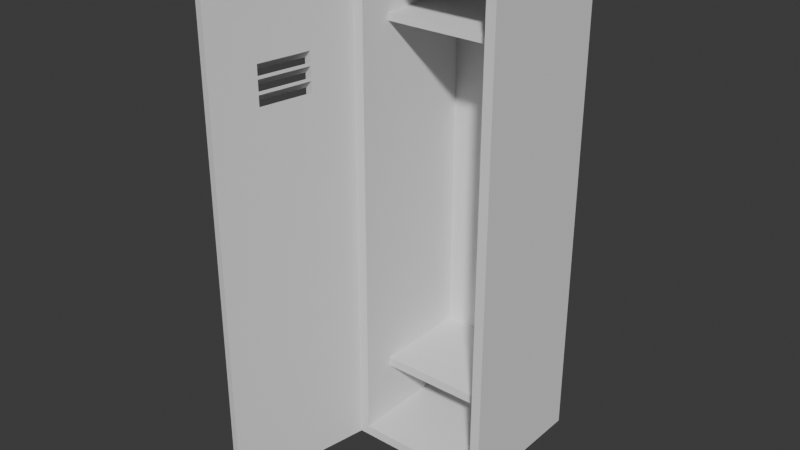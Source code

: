 # Source: Locker_Open.blend  (saved by Blender 4.3.34; exported with 4.5.12 LTS)
import bpy
from mathutils import Matrix  # noqa: F401  (used for matrix-valued properties, if any)

bpy.ops.wm.read_factory_settings(use_empty=True)
scene = bpy.context.scene
scene.name = 'Scene'

# ---- collections
col_collection = bpy.data.collections.new('Collection'); scene.collection.children.link(col_collection)

# ---- world
world_world = bpy.data.worlds.new('World'); scene.world = world_world
world_world.use_nodes = True; world_world.node_tree.nodes.clear()
_N = world_world.node_tree.nodes; _L = world_world.node_tree.links
n0 = _N.new('ShaderNodeOutputWorld'); n0.name = 'World Output'; n0.location = (300, 300)
n1 = _N.new('ShaderNodeBackground'); n1.name = 'Background'; n1.location = (10, 300)
n1.inputs[0].default_value = (0.05088, 0.05088, 0.05088, 1.0)
_L.new(n1.outputs[0], n0.inputs[0])
n0.is_active_output = True
world_world.color = (0.05088, 0.05088, 0.05088)
world_world.sun_shadow_jitter_overblur = 0.0

# ---- meshes
me_cube_001 = bpy.data.meshes.new('Cube.001')
me_cube_001.from_pydata([(-0.8656, -1.0, -0.9618), (-0.8656, -1.0, 0.9618), (-1.0, 1.0, -1.0), (-1.0, 1.0, 1.0), (0.8656, -1.0, -0.9618), (0.8656, -1.0, 0.9618), (1.0, 1.0, -1.0), (1.0, 1.0, 1.0), (-1.0, -1.0, -1.0), (-1.0, -1.0, 1.0), (1.0, -1.0, 1.0), (1.0, -1.0, -1.0), (-0.8656, 0.8573, -0.9618), (-0.8656, 0.8573, 0.9618), (0.8656, 0.8573, 0.9618), (0.8656, 0.8573, -0.9618), (-1.0, -1.0, -0.7178), (-1.0, -1.0, 0.6801), (-1.0, -1.0, 0.7097), (-1.0, 1.0, 0.7097), (-1.0, 1.0, 0.6801), (-1.0, 1.0, -0.7178), (1.0, 1.0, 0.7097), (1.0, 1.0, 0.6801), (1.0, 1.0, -0.7178), (1.0, -1.0, 0.7097), (1.0, -1.0, 0.6801), (1.0, -1.0, -0.7178), (-0.8656, -1.0, -0.6987), (-0.8656, -1.0, 0.6801), (-0.8656, -1.0, 0.7085), (0.8656, -1.0, 0.7085), (0.8656, -1.0, 0.6801), (0.8656, -1.0, -0.6987), (-0.8656, 0.8573, -0.6987), (-0.8656, 0.8573, 0.6801), (-0.8656, 0.8573, 0.7085), (0.8656, 0.8573, 0.7085), (0.8656, 0.8573, 0.6801), (0.8656, 0.8573, -0.6987), (-0.8656, -0.5336, 0.6801), (-0.8656, -0.5336, 0.7085), (0.8656, -0.5336, 0.7085), (0.8656, -0.5336, 0.6801), (-1.0, 1.0, -0.7561), (1.0, 1.0, -0.7561), (1.0, -1.0, -0.7561), (0.8656, -1.0, -0.7356), (0.8656, 0.8573, -0.7356), (-1.0, -1.0, -0.7561), (-0.8656, -1.0, -0.7356), (-0.8656, 0.8573, -0.7356), (0.8656, -0.5336, -0.9618), (-0.8656, -0.5336, -0.9618), (0.8656, -0.5336, -0.6987), (0.8656, -0.5336, 0.6801), (-0.8656, -0.5336, 0.6801), (-0.8656, -0.5336, -0.6987), (0.8656, -0.5336, -0.7356), (-0.8656, -0.5336, -0.7356), (0.0, 0.4759, 0.5978), (0.0, 0.4759, 0.6857), (0.03466, 0.4664, 0.5978), (0.03466, 0.4664, 0.6857), (0.06003, 0.4405, 0.5978), (0.06003, 0.4405, 0.6857), (0.06932, 0.4051, 0.5978), (0.06932, 0.4051, 0.6857), (0.06003, 0.3698, 0.5978), (0.06003, 0.3698, 0.6857), (0.03466, 0.3439, 0.5978), (0.03466, 0.3439, 0.6857), (0.0, 0.3344, 0.5978), (0.0, 0.3344, 0.6857), (-0.03466, 0.3439, 0.5978), (-0.03466, 0.3439, 0.6857), (-0.06003, 0.3698, 0.5978), (-0.06003, 0.3698, 0.6857), (-0.06932, 0.4051, 0.5978), (-0.06932, 0.4051, 0.6857), (-0.06003, 0.4405, 0.5978), (-0.06003, 0.4405, 0.6857), (-0.03466, 0.4664, 0.5978), (-0.03466, 0.4664, 0.6857)], [], [(18, 9, 3, 19), (19, 3, 7, 22), (22, 7, 10, 25), (53, 52, 15, 12), (2, 6, 11, 8), (7, 3, 9, 10), (30, 1, 9, 18), (47, 4, 11, 46), (4, 0, 8, 11), (1, 5, 10, 9), (37, 14, 13, 36), (59, 53, 12, 51), (5, 1, 13, 14), (31, 5, 14, 37), (59, 58, 54, 57), (54, 55, 38, 39), (1, 30, 36, 13), (56, 57, 34, 35), (59, 51, 48, 58), (39, 38, 35, 34), (5, 31, 25, 10), (31, 32, 26, 25), (32, 33, 27, 26), (50, 28, 16, 49), (28, 29, 17, 16), (29, 30, 18, 17), (45, 24, 27, 46), (24, 23, 26, 27), (23, 22, 25, 26), (44, 21, 24, 45), (21, 20, 23, 24), (20, 19, 22, 23), (49, 16, 21, 44), (16, 17, 20, 21), (17, 18, 19, 20), (40, 43, 42, 41), (32, 31, 42, 43), (30, 29, 40, 41), (36, 41, 42, 37), (35, 38, 43, 40), (8, 49, 44, 2), (2, 44, 45, 6), (6, 45, 46, 11), (0, 50, 49, 8), (15, 48, 51, 12), (52, 58, 48, 15), (39, 34, 57, 54), (33, 47, 46, 27), (28, 50, 59, 57), (4, 47, 58, 52), (29, 28, 57, 56), (33, 32, 55, 54), (47, 33, 54, 58), (50, 0, 53, 59), (0, 4, 52, 53), (60, 61, 63, 62), (62, 63, 65, 64), (64, 65, 67, 66), (66, 67, 69, 68), (68, 69, 71, 70), (70, 71, 73, 72), (72, 73, 75, 74), (74, 75, 77, 76), (76, 77, 79, 78), (78, 79, 81, 80), (63, 61, 83, 81, 79, 77, 75, 73, 71, 69, 67, 65), (80, 81, 83, 82), (82, 83, 61, 60), (60, 62, 64, 66, 68, 70, 72, 74, 76, 78, 80, 82)])
_uv = me_cube_001.uv_layers.new(name='UVMap')
_uv.uv.foreach_set('vector', [0.5625, 0.0, 0.625, 0.0, 0.625, 0.25, 0.5625, 0.25, 0.5625, 0.25, 0.625, 0.25, 0.625, 0.5, 0.5625, 0.5, 0.5625, 0.5, 0.625, 0.5, 0.625, 0.75, 0.5625, 0.75, 0.4056, 0.9694, 0.4056, 0.7806, 0.4056, 0.7806, 0.4056, 0.9694, 0.125, 0.5, 0.375, 0.5, 0.375, 0.75, 0.125, 0.75, 0.625, 0.5, 0.875, 0.5, 0.875, 0.75, 0.625, 0.75, 0.5472, 0.9694, 0.5944, 0.9694, 0.625, 1.0, 0.5625, 1.0, 0.4492, 0.7806, 0.4056, 0.7806, 0.375, 0.75, 0.4327, 0.75, 0.4056, 0.7806, 0.4056, 0.9694, 0.375, 1.0, 0.375, 0.75, 0.5944, 0.9694, 0.5944, 0.7806, 0.625, 0.75, 0.625, 1.0, 0.5472, 0.7806, 0.5944, 0.7806, 0.5944, 0.9694, 0.5472, 0.9694, 0.4492, 0.9694, 0.4056, 0.9694, 0.4056, 0.9694, 0.4492, 0.9694, 0.5944, 0.7806, 0.5944, 0.9694, 0.5944, 0.9694, 0.5944, 0.7806, 0.5472, 0.7806, 0.5944, 0.7806, 0.5944, 0.7806, 0.5472, 0.7806, 0.4492, 0.9694, 0.4492, 0.7806, 0.4528, 0.7806, 0.4528, 0.9694, 0.4528, 0.7806, 0.5, 0.7806, 0.5, 0.7806, 0.4528, 0.7806, 0.5944, 0.9694, 0.5472, 0.9694, 0.5472, 0.9694, 0.5944, 0.9694, 0.5, 0.9694, 0.4528, 0.9694, 0.4528, 0.9694, 0.5, 0.9694, 0.4492, 0.9694, 0.4492, 0.9694, 0.4492, 0.7806, 0.4492, 0.7806, 0.4528, 0.7806, 0.5, 0.7806, 0.5, 0.9694, 0.4528, 0.9694, 0.5944, 0.7806, 0.5472, 0.7806, 0.5625, 0.75, 0.625, 0.75, 0.5472, 0.7806, 0.5, 0.7806, 0.5, 0.75, 0.5625, 0.75, 0.5, 0.7806, 0.4528, 0.7806, 0.4375, 0.75, 0.5, 0.75, 0.4492, 0.9694, 0.4528, 0.9694, 0.4375, 1.0, 0.4327, 1.0, 0.4528, 0.9694, 0.5, 0.9694, 0.5, 1.0, 0.4375, 1.0, 0.5, 0.9694, 0.5472, 0.9694, 0.5625, 1.0, 0.5, 1.0, 0.4327, 0.5, 0.4375, 0.5, 0.4375, 0.75, 0.4327, 0.75, 0.4375, 0.5, 0.5, 0.5, 0.5, 0.75, 0.4375, 0.75, 0.5, 0.5, 0.5625, 0.5, 0.5625, 0.75, 0.5, 0.75, 0.4327, 0.25, 0.4375, 0.25, 0.4375, 0.5, 0.4327, 0.5, 0.4375, 0.25, 0.5, 0.25, 0.5, 0.5, 0.4375, 0.5, 0.5, 0.25, 0.5625, 0.25, 0.5625, 0.5, 0.5, 0.5, 0.4327, 0.0, 0.4375, 0.0, 0.4375, 0.25, 0.4327, 0.25, 0.4375, 0.0, 0.5, 0.0, 0.5, 0.25, 0.4375, 0.25, 0.5, 0.0, 0.5625, 0.0, 0.5625, 0.25, 0.5, 0.25, 0.5, 0.9694, 0.5, 0.7806, 0.5472, 0.7806, 0.5472, 0.9694, 0.5, 0.7806, 0.5472, 0.7806, 0.5472, 0.7806, 0.5, 0.7806, 0.5472, 0.9694, 0.5, 0.9694, 0.5, 0.9694, 0.5472, 0.9694, 0.5472, 0.9694, 0.5472, 0.9694, 0.5472, 0.7806, 0.5472, 0.7806, 0.5, 0.9694, 0.5, 0.7806, 0.5, 0.7806, 0.5, 0.9694, 0.375, 0.0, 0.4327, 0.0, 0.4327, 0.25, 0.375, 0.25, 0.375, 0.25, 0.4327, 0.25, 0.4327, 0.5, 0.375, 0.5, 0.375, 0.5, 0.4327, 0.5, 0.4327, 0.75, 0.375, 0.75, 0.4056, 0.9694, 0.4492, 0.9694, 0.4327, 1.0, 0.375, 1.0, 0.4056, 0.7806, 0.4492, 0.7806, 0.4492, 0.9694, 0.4056, 0.9694, 0.4056, 0.7806, 0.4492, 0.7806, 0.4492, 0.7806, 0.4056, 0.7806, 0.4528, 0.7806, 0.4528, 0.9694, 0.4528, 0.9694, 0.4528, 0.7806, 0.4528, 0.7806, 0.4492, 0.7806, 0.4327, 0.75, 0.4375, 0.75, 0.4528, 0.9694, 0.4492, 0.9694, 0.4492, 0.9694, 0.4528, 0.9694, 0.4056, 0.7806, 0.4492, 0.7806, 0.4492, 0.7806, 0.4056, 0.7806, 0.5, 0.9694, 0.4528, 0.9694, 0.4528, 0.9694, 0.5, 0.9694, 0.4528, 0.7806, 0.5, 0.7806, 0.5, 0.7806, 0.4528, 0.7806, 0.4492, 0.7806, 0.4528, 0.7806, 0.4528, 0.7806, 0.4492, 0.7806, 0.4492, 0.9694, 0.4056, 0.9694, 0.4056, 0.9694, 0.4492, 0.9694, 0.4056, 0.9694, 0.4056, 0.7806, 0.4056, 0.7806, 0.4056, 0.9694, 1.0, 0.5, 1.0, 1.0, 0.9167, 1.0, 0.9167, 0.5, 0.9167, 0.5, 0.9167, 1.0, 0.8333, 1.0, 0.8333, 0.5, 0.8333, 0.5, 0.8333, 1.0, 0.75, 1.0, 0.75, 0.5, 0.75, 0.5, 0.75, 1.0, 0.6667, 1.0, 0.6667, 0.5, 0.6667, 0.5, 0.6667, 1.0, 0.5833, 1.0, 0.5833, 0.5, 0.5833, 0.5, 0.5833, 1.0, 0.5, 1.0, 0.5, 0.5, 0.5, 0.5, 0.5, 1.0, 0.4167, 1.0, 0.4167, 0.5, 0.4167, 0.5, 0.4167, 1.0, 0.3333, 1.0, 0.3333, 0.5, 0.3333, 0.5, 0.3333, 1.0, 0.25, 1.0, 0.25, 0.5, 0.25, 0.5, 0.25, 1.0, 0.1667, 1.0, 0.1667, 0.5, 0.37, 0.4578, 0.25, 0.49, 0.13, 0.4578, 0.04215, 0.37, 0.01, 0.25, 0.04215, 0.13, 0.13, 0.04215, 0.25, 0.01, 0.37, 0.04215, 0.4578, 0.13, 0.49, 0.25, 0.4578, 0.37, 0.1667, 0.5, 0.1667, 1.0, 0.08333, 1.0, 0.08333, 0.5, 0.08333, 0.5, 0.08333, 1.0, 7.451e-08, 1.0, 7.451e-08, 0.5, 0.75, 0.49, 0.87, 0.4578, 0.9578, 0.37, 0.99, 0.25, 0.9578, 0.13, 0.87, 0.04215, 0.75, 0.01, 0.63, 0.04215, 0.5422, 0.13, 0.51, 0.25, 0.5422, 0.37, 0.63, 0.4578])
_ca = me_cube_001.color_attributes.new('Attribute', 'BYTE_COLOR', 'CORNER')
_ca.data.foreach_set('color', [1.0, 1.0, 1.0, 1.0, 1.0, 1.0, 1.0, 1.0, 1.0, 1.0, 1.0, 1.0, 1.0, 1.0, 1.0, 1.0, 1.0, 1.0, 1.0, 1.0, 1.0, 1.0, 1.0, 1.0, 1.0, 1.0, 1.0, 1.0, 1.0, 1.0, 1.0, 1.0, 1.0, 1.0, 1.0, 1.0, 1.0, 1.0, 1.0, 1.0, 1.0, 1.0, 1.0, 1.0, 1.0, 1.0, 1.0, 1.0, 1.0, 1.0, 1.0, 1.0, 1.0, 1.0, 1.0, 1.0, 1.0, 1.0, 1.0, 1.0, 1.0, 1.0, 1.0, 1.0, 1.0, 1.0, 1.0, 1.0, 1.0, 1.0, 1.0, 1.0, 1.0, 1.0, 1.0, 1.0, 1.0, 1.0, 1.0, 1.0, 1.0, 1.0, 1.0, 1.0, 1.0, 1.0, 1.0, 1.0, 1.0, 1.0, 1.0, 1.0, 1.0, 1.0, 1.0, 1.0, 1.0, 1.0, 1.0, 1.0, 1.0, 1.0, 1.0, 1.0, 1.0, 1.0, 1.0, 1.0, 1.0, 1.0, 1.0, 1.0, 1.0, 1.0, 1.0, 1.0, 1.0, 1.0, 1.0, 1.0, 1.0, 1.0, 1.0, 1.0, 1.0, 1.0, 1.0, 1.0, 1.0, 1.0, 1.0, 1.0, 1.0, 1.0, 1.0, 1.0, 1.0, 1.0, 1.0, 1.0, 1.0, 1.0, 1.0, 1.0, 1.0, 1.0, 1.0, 1.0, 1.0, 1.0, 1.0, 1.0, 1.0, 1.0, 1.0, 1.0, 1.0, 1.0, 1.0, 1.0, 1.0, 1.0, 1.0, 1.0, 1.0, 1.0, 1.0, 1.0, 1.0, 1.0, 1.0, 1.0, 1.0, 1.0, 1.0, 1.0, 1.0, 1.0, 1.0, 1.0, 1.0, 1.0, 1.0, 1.0, 1.0, 1.0, 1.0, 1.0, 1.0, 1.0, 1.0, 1.0, 1.0, 1.0, 1.0, 1.0, 1.0, 1.0, 1.0, 1.0, 1.0, 1.0, 1.0, 1.0, 1.0, 1.0, 1.0, 1.0, 1.0, 1.0, 1.0, 1.0, 1.0, 1.0, 1.0, 1.0, 1.0, 1.0, 1.0, 1.0, 1.0, 1.0, 1.0, 1.0, 1.0, 1.0, 1.0, 1.0, 1.0, 1.0, 1.0, 1.0, 1.0, 1.0, 1.0, 1.0, 1.0, 1.0, 1.0, 1.0, 1.0, 1.0, 1.0, 1.0, 1.0, 1.0, 1.0, 1.0, 1.0, 1.0, 1.0, 1.0, 1.0, 1.0, 1.0, 1.0, 1.0, 1.0, 1.0, 1.0, 1.0, 1.0, 1.0, 1.0, 1.0, 1.0, 1.0, 1.0, 1.0, 1.0, 1.0, 1.0, 1.0, 1.0, 1.0, 1.0, 1.0, 1.0, 1.0, 1.0, 1.0, 1.0, 1.0, 1.0, 1.0, 1.0, 1.0, 1.0, 1.0, 1.0, 1.0, 1.0, 1.0, 1.0, 1.0, 1.0, 1.0, 1.0, 1.0, 1.0, 1.0, 1.0, 1.0, 1.0, 1.0, 1.0, 1.0, 1.0, 1.0, 1.0, 1.0, 1.0, 1.0, 1.0, 1.0, 1.0, 1.0, 1.0, 1.0, 1.0, 1.0, 1.0, 1.0, 1.0, 1.0, 1.0, 1.0, 1.0, 1.0, 1.0, 1.0, 1.0, 1.0, 1.0, 1.0, 1.0, 1.0, 1.0, 1.0, 1.0, 1.0, 1.0, 1.0, 1.0, 1.0, 1.0, 1.0, 1.0, 1.0, 1.0, 1.0, 1.0, 1.0, 1.0, 1.0, 1.0, 1.0, 1.0, 1.0, 1.0, 1.0, 1.0, 1.0, 1.0, 1.0, 1.0, 1.0, 1.0, 1.0, 1.0, 1.0, 1.0, 1.0, 1.0, 1.0, 1.0, 1.0, 1.0, 1.0, 1.0, 1.0, 1.0, 1.0, 1.0, 1.0, 1.0, 1.0, 1.0, 1.0, 1.0, 1.0, 1.0, 1.0, 1.0, 1.0, 1.0, 1.0, 1.0, 1.0, 1.0, 1.0, 1.0, 1.0, 1.0, 1.0, 1.0, 1.0, 1.0, 1.0, 1.0, 1.0, 1.0, 1.0, 1.0, 1.0, 1.0, 1.0, 1.0, 1.0, 1.0, 1.0, 1.0, 1.0, 1.0, 1.0, 1.0, 1.0, 1.0, 1.0, 1.0, 1.0, 1.0, 1.0, 1.0, 1.0, 1.0, 1.0, 1.0, 1.0, 1.0, 1.0, 1.0, 1.0, 1.0, 1.0, 1.0, 1.0, 1.0, 1.0, 1.0, 1.0, 1.0, 1.0, 1.0, 1.0, 1.0, 1.0, 1.0, 1.0, 1.0, 1.0, 1.0, 1.0, 1.0, 1.0, 1.0, 1.0, 1.0, 1.0, 1.0, 1.0, 1.0, 1.0, 1.0, 1.0, 1.0, 1.0, 1.0, 1.0, 1.0, 1.0, 1.0, 1.0, 1.0, 1.0, 1.0, 1.0, 1.0, 1.0, 1.0, 1.0, 1.0, 1.0, 1.0, 1.0, 1.0, 1.0, 1.0, 1.0, 1.0, 1.0, 1.0, 1.0, 1.0, 1.0, 1.0, 1.0, 1.0, 1.0, 1.0, 1.0, 1.0, 1.0, 1.0, 1.0, 1.0, 1.0, 1.0, 1.0, 1.0, 1.0, 1.0, 1.0, 1.0, 1.0, 1.0, 1.0, 1.0, 1.0, 1.0, 1.0, 1.0, 1.0, 1.0, 1.0, 1.0, 1.0, 1.0, 1.0, 1.0, 1.0, 1.0, 1.0, 1.0, 1.0, 1.0, 1.0, 1.0, 1.0, 1.0, 1.0, 1.0, 1.0, 1.0, 1.0, 1.0, 1.0, 1.0, 1.0, 1.0, 1.0, 1.0, 1.0, 1.0, 1.0, 1.0, 1.0, 1.0, 1.0, 1.0, 1.0, 1.0, 1.0, 1.0, 1.0, 1.0, 1.0, 1.0, 1.0, 1.0, 1.0, 1.0, 1.0, 1.0, 1.0, 1.0, 1.0, 1.0, 1.0, 1.0, 1.0, 1.0, 1.0, 1.0, 1.0, 1.0, 1.0, 1.0, 1.0, 1.0, 1.0, 1.0, 1.0, 1.0, 1.0, 1.0, 1.0, 1.0, 1.0, 1.0, 1.0, 1.0, 1.0, 1.0, 1.0, 1.0, 1.0, 1.0, 1.0, 1.0, 1.0, 1.0, 1.0, 1.0, 1.0, 1.0, 1.0, 1.0, 1.0, 1.0, 1.0, 1.0, 1.0, 1.0, 1.0, 1.0, 1.0, 1.0, 1.0, 1.0, 1.0, 1.0, 1.0, 1.0, 1.0, 1.0, 1.0, 1.0, 1.0, 1.0, 1.0, 1.0, 1.0, 1.0, 1.0, 1.0, 1.0, 1.0, 1.0, 1.0, 1.0, 1.0, 1.0, 1.0, 1.0, 1.0, 1.0, 1.0, 1.0, 1.0, 1.0, 1.0, 1.0, 1.0, 1.0, 1.0, 1.0, 1.0, 1.0, 1.0, 1.0, 1.0, 1.0, 1.0, 1.0, 1.0, 1.0, 1.0, 1.0, 1.0, 1.0, 1.0, 1.0, 1.0, 1.0, 1.0, 1.0, 1.0, 1.0, 1.0, 1.0, 1.0, 1.0, 1.0, 1.0, 1.0, 1.0, 1.0, 1.0, 1.0, 1.0, 1.0, 1.0, 1.0, 1.0, 1.0, 1.0, 1.0, 1.0, 1.0, 1.0, 1.0, 1.0, 1.0, 1.0, 1.0, 1.0, 1.0, 1.0, 1.0, 1.0, 1.0, 1.0, 1.0, 1.0, 1.0, 1.0, 1.0, 1.0, 1.0, 1.0, 1.0, 1.0, 1.0, 1.0, 1.0, 1.0, 1.0, 1.0, 1.0, 1.0, 1.0, 1.0, 1.0, 1.0, 1.0, 1.0, 1.0, 1.0, 1.0, 1.0, 1.0, 1.0, 1.0, 1.0, 1.0, 1.0, 1.0, 1.0, 1.0, 1.0, 1.0, 1.0, 1.0, 1.0, 1.0, 1.0, 1.0, 1.0, 1.0, 1.0, 1.0, 1.0, 1.0, 1.0, 1.0, 1.0, 1.0, 1.0, 1.0, 1.0, 1.0, 1.0, 1.0, 1.0, 1.0, 1.0, 1.0, 1.0, 1.0, 1.0, 1.0, 1.0, 1.0, 1.0, 1.0, 1.0, 1.0, 1.0, 1.0, 1.0, 1.0, 1.0, 1.0, 1.0, 1.0, 1.0, 1.0, 1.0, 1.0, 1.0, 1.0, 1.0, 1.0, 1.0, 1.0, 1.0, 1.0, 1.0, 1.0, 1.0, 1.0, 1.0, 1.0, 1.0, 1.0, 1.0, 1.0, 1.0, 1.0, 1.0, 1.0, 1.0, 1.0, 1.0, 1.0, 1.0, 1.0, 1.0, 1.0, 1.0, 1.0, 1.0, 1.0, 1.0, 1.0, 1.0, 1.0, 1.0, 1.0, 1.0, 1.0, 1.0, 1.0, 1.0, 1.0, 1.0, 1.0, 1.0, 1.0, 1.0, 1.0, 1.0, 1.0, 1.0, 1.0, 1.0, 1.0, 1.0, 1.0, 1.0, 1.0, 1.0, 1.0, 1.0, 1.0, 1.0, 1.0, 1.0, 1.0, 1.0, 1.0, 1.0, 1.0, 1.0, 1.0, 1.0, 1.0, 1.0, 1.0, 1.0, 1.0, 1.0, 1.0, 1.0, 1.0, 1.0, 1.0, 1.0, 1.0, 1.0, 1.0, 1.0, 1.0, 1.0, 1.0, 1.0, 1.0, 1.0, 1.0, 1.0, 1.0, 1.0, 1.0, 1.0, 1.0, 1.0, 1.0, 1.0, 1.0, 1.0, 1.0, 1.0, 1.0, 1.0, 1.0, 1.0, 1.0, 1.0, 1.0, 1.0, 1.0, 1.0, 1.0, 1.0, 1.0, 1.0, 1.0, 1.0, 1.0, 1.0, 1.0, 1.0, 1.0, 1.0, 1.0, 1.0, 1.0, 1.0, 1.0, 1.0, 1.0, 1.0, 1.0, 1.0, 1.0, 1.0, 1.0, 1.0, 1.0, 1.0, 1.0, 1.0, 1.0, 1.0, 1.0, 1.0, 1.0, 1.0, 1.0, 1.0, 1.0, 1.0, 1.0, 1.0, 1.0, 1.0, 1.0, 1.0, 1.0, 1.0, 1.0, 1.0, 1.0, 1.0, 1.0, 1.0, 1.0, 1.0, 1.0, 1.0, 1.0, 1.0, 1.0, 1.0, 1.0, 1.0, 1.0, 1.0, 1.0, 1.0, 1.0, 1.0, 1.0, 1.0, 1.0, 1.0, 1.0, 1.0, 1.0, 1.0, 1.0, 1.0, 1.0, 1.0, 1.0, 1.0, 1.0, 1.0, 1.0, 1.0, 1.0, 1.0, 1.0, 1.0, 1.0, 1.0, 1.0, 1.0, 1.0, 1.0, 1.0, 1.0, 1.0, 1.0, 1.0, 1.0, 1.0, 1.0, 1.0, 1.0, 1.0, 1.0, 1.0, 1.0, 1.0, 1.0, 1.0, 1.0, 1.0, 1.0, 1.0, 1.0, 1.0, 1.0, 1.0, 1.0, 1.0, 1.0, 1.0, 1.0, 1.0, 1.0, 1.0, 1.0, 1.0, 1.0, 1.0, 1.0, 1.0, 1.0, 1.0, 1.0, 1.0, 1.0, 1.0, 1.0, 1.0, 1.0, 1.0, 1.0, 1.0, 1.0, 1.0, 1.0, 1.0, 1.0, 1.0, 1.0, 1.0, 1.0, 1.0, 1.0, 1.0, 1.0, 1.0, 1.0, 1.0, 1.0, 1.0, 1.0, 1.0, 1.0, 1.0, 1.0, 1.0, 1.0, 1.0, 1.0, 1.0, 1.0, 1.0, 1.0, 1.0, 1.0, 1.0, 1.0, 1.0, 1.0, 1.0, 1.0, 1.0, 1.0, 1.0, 1.0, 1.0, 1.0, 1.0, 1.0, 1.0, 1.0, 1.0, 1.0, 1.0, 1.0, 1.0, 1.0, 1.0, 1.0, 1.0, 1.0, 1.0, 1.0, 1.0, 1.0, 1.0, 1.0, 1.0, 1.0, 1.0, 1.0, 1.0, 1.0, 1.0, 1.0, 1.0, 1.0, 1.0])
me_cube_001.update()
me_cube_002 = bpy.data.meshes.new('Cube.002')
me_cube_002.from_pydata([(2.0, 0.0, 1.0), (2.0, 0.0, -1.0), (0.0, 0.0, 1.0), (0.0, 0.0, -1.0), (2.0, -0.1062, 1.0), (2.0, -0.1062, -1.0), (0.0, -0.1062, 1.0), (0.0, -0.1062, -1.0), (1.757, -0.2573, -0.117), (1.757, -0.2573, 0.117), (1.85, -0.1959, -0.0781), (1.85, -0.1959, 0.0781), (1.85, -0.2573, -0.117), (1.85, -0.2573, 0.117), (1.757, -0.1959, 0.0781), (1.757, -0.1959, -0.0781), (1.85, -0.1062, -0.0781), (1.757, -0.1062, -0.0781), (1.85, -0.1062, -0.117), (1.757, -0.1062, -0.117), (1.757, -0.1062, 0.117), (1.85, -0.1062, 0.117), (1.85, -0.1062, 0.0781), (1.757, -0.1062, 0.0781), (0.6391, 0.0, 0.4905), (0.6391, 0.0, 0.5312), (0.6391, 0.0, 0.5434), (0.6391, 0.0, 0.637), (0.6391, 0.0, 0.5963), (0.6391, 0.0, 0.5841), (1.361, 0.0, 0.4905), (1.361, 0.0, 0.5312), (1.361, 0.0, 0.5963), (1.361, 0.0, 0.637), (1.361, 0.0, 0.5434), (1.361, 0.0, 0.5841), (0.6391, -0.1062, 0.4605), (0.6391, -0.1062, 0.5012), (0.6391, -0.1062, 0.5134), (0.6391, -0.1062, 0.607), (0.6391, -0.1062, 0.5663), (0.6391, -0.1062, 0.5541), (1.361, -0.1062, 0.4605), (1.361, -0.1062, 0.5663), (1.361, -0.1062, 0.607), (1.361, -0.1062, 0.5134), (1.361, -0.1062, 0.5541), (1.361, -0.1062, 0.5012), (0.0, 0.0, 0.0)], [], [(28, 32, 35, 29), (0, 1, 3, 48, 2, 27, 28, 29, 26, 25, 24, 30, 31, 34, 35, 32, 33), (2, 0, 33, 27), (34, 31, 25, 26), (38, 37, 47, 45), (39, 6, 7, 5, 4, 44, 43, 46, 45, 47, 42, 36, 37, 38, 41, 40), (44, 4, 6, 39), (46, 43, 40, 41), (1, 5, 7, 3), (0, 4, 5, 1), (3, 7, 6, 2, 48), (2, 6, 4, 0), (17, 15, 10, 16), (12, 13, 9, 8), (12, 8, 19, 18), (20, 9, 13, 21), (10, 12, 18, 16), (13, 11, 22, 21), (10, 11, 13, 12), (14, 9, 20, 23), (11, 10, 15, 14), (11, 14, 23, 22), (15, 8, 9, 14), (8, 15, 17, 19), (23, 20, 21, 22), (17, 16, 18, 19), (24, 25, 37, 36), (42, 30, 24, 36), (47, 31, 30, 42), (25, 31, 47, 37), (26, 29, 41, 38), (45, 34, 26, 38), (46, 35, 34, 45), (29, 35, 46, 41), (28, 27, 39, 40), (43, 32, 28, 40), (44, 33, 32, 43), (27, 33, 44, 39)])
_uv = me_cube_002.uv_layers.new(name='UVMap')
_uv.uv.foreach_set('vector', [0.5745, 0.3299, 0.5745, 0.4201, 0.573, 0.4201, 0.573, 0.3299, 0.625, 0.5, 0.375, 0.5, 0.375, 0.25, 0.5, 0.25, 0.625, 0.25, 0.5796, 0.3299, 0.5745, 0.3299, 0.573, 0.3299, 0.5679, 0.3299, 0.5664, 0.3299, 0.5613, 0.3299, 0.5613, 0.4201, 0.5664, 0.4201, 0.5679, 0.4201, 0.573, 0.4201, 0.5745, 0.4201, 0.5796, 0.4201, 0.625, 0.25, 0.625, 0.5, 0.5796, 0.4201, 0.5796, 0.3299, 0.5679, 0.4201, 0.5664, 0.4201, 0.5664, 0.3299, 0.5679, 0.3299, 0.5642, 0.3299, 0.5626, 0.3299, 0.5626, 0.4201, 0.5642, 0.4201, 0.5759, 0.3299, 0.625, 0.25, 0.375, 0.25, 0.375, 0.5, 0.625, 0.5, 0.5759, 0.4201, 0.5708, 0.4201, 0.5693, 0.4201, 0.5642, 0.4201, 0.5626, 0.4201, 0.5576, 0.4201, 0.5576, 0.3299, 0.5626, 0.3299, 0.5642, 0.3299, 0.5693, 0.3299, 0.5708, 0.3299, 0.5759, 0.4201, 0.625, 0.5, 0.625, 0.25, 0.5759, 0.3299, 0.5693, 0.4201, 0.5708, 0.4201, 0.5708, 0.3299, 0.5693, 0.3299, 0.375, 0.5, 0.375, 0.5, 0.375, 0.25, 0.375, 0.25, 0.625, 0.5, 0.625, 0.5, 0.375, 0.5, 0.375, 0.5, 0.375, 0.25, 0.375, 0.25, 0.625, 0.25, 0.625, 0.25, 0.5, 0.25, 0.625, 0.25, 0.625, 0.25, 0.625, 0.5, 0.625, 0.5, 0.4166, 0.6476, 0.4166, 0.7084, 0.4166, 0.7084, 0.4166, 0.6476, 0.375, 0.75, 0.625, 0.75, 0.625, 1.0, 0.375, 1.0, 0.375, 0.75, 0.125, 0.75, 0.125, 0.6476, 0.375, 0.6476, 0.875, 0.6476, 0.875, 0.75, 0.625, 0.75, 0.625, 0.6476, 0.4166, 0.7084, 0.375, 0.75, 0.375, 0.6476, 0.4166, 0.6476, 0.625, 0.75, 0.5834, 0.7084, 0.5834, 0.6476, 0.625, 0.6476, 0.4166, 0.7084, 0.5834, 0.7084, 0.625, 0.75, 0.375, 0.75, 0.5834, 0.7084, 0.625, 0.0, 0.625, 0.1024, 0.5834, 0.6476, 0.5834, 0.7084, 0.4166, 0.7084, 0.4166, 0.7084, 0.5834, 0.7084, 0.5834, 0.7084, 0.5834, 0.7084, 0.5834, 0.6476, 0.5834, 0.6476, 0.0, 0.0, 0.0, 0.0, 0.0, 0.0, 0.0, 0.0, 0.0, 0.0, 0.0, 0.0, 0.0, 0.0, 0.0, 0.0, 0.5098, 0.4696, 0.5146, 0.4696, 0.5146, 0.4812, 0.5098, 0.4812, 0.4902, 0.4696, 0.4902, 0.4812, 0.4854, 0.4812, 0.4854, 0.4696, 0.5036, 0.25, 0.542, 0.0, 0.4854, 0.0, 0.447, 0.25, 0.447, 0.5, 0.5036, 0.5, 0.5036, 0.25, 0.447, 0.25, 0.4854, 0.75, 0.542, 0.75, 0.5036, 0.5, 0.447, 0.5, 0.542, 1.0, 0.542, 0.75, 0.4854, 0.75, 0.4854, 1.0, 0.4786, 0.25, 0.517, 0.0, 0.4604, 0.0, 0.422, 0.25, 0.422, 0.5, 0.4786, 0.5, 0.4786, 0.25, 0.422, 0.25, 0.4604, 0.75, 0.517, 0.75, 0.4786, 0.5, 0.422, 0.5, 0.517, 1.0, 0.517, 0.75, 0.4604, 0.75, 0.4604, 1.0, 0.4535, 0.25, 0.4919, 0.0, 0.4353, 0.0, 0.3969, 0.25, 0.3969, 0.5, 0.4535, 0.5, 0.4535, 0.25, 0.3969, 0.25, 0.4353, 0.75, 0.4919, 0.75, 0.4535, 0.5, 0.3969, 0.5, 0.4919, 1.0, 0.4919, 0.75, 0.4353, 0.75, 0.4353, 1.0])
me_cube_002.update()

# ---- objects
ob_locker = bpy.data.objects.new('Locker', me_cube_001)
ob_door = bpy.data.objects.new('Door', me_cube_002)

# ---- transforms, parenting, visibility, modifiers, constraints
ob_locker.location = (0.0, 0.0, 0.0)
ob_locker.scale = (0.2885, 0.2826, 1.0)
ob_door.location = (-0.2885, -0.2826, 0.0)
ob_door.rotation_euler = (0.0, -0.0, -1.745)
ob_door.scale = (0.2885, 0.2826, 1.0)

# ---- collection membership
col_collection.objects.link(ob_locker)
col_collection.objects.link(ob_door)

# ---- scene / render settings (as saved in the file)
scene.frame_start = 1; scene.frame_end = 250; scene.frame_set(1)
scene.render.engine = 'BLENDER_EEVEE_NEXT'
bpy.context.view_layer.update()

# ---- added for rendering (the .blend has no active camera and no usable light): camera, sun
cam_auto = bpy.data.cameras.new('AutoCamera')
cam_auto.lens = 50.0
cam_auto.sensor_width = 36.0
cam_auto.clip_end = 1000.0
ob_auto_camera = bpy.data.objects.new('AutoCamera', cam_auto)
scene.collection.objects.link(ob_auto_camera)
ob_auto_camera.location = (2.15108, -2.96854, 1.78959)
ob_auto_camera.rotation_euler = (1.09748, -7.21219e-08, 0.694738)
scene.camera = ob_auto_camera
light_auto_sun = bpy.data.lights.new('AutoSun', 'SUN')
light_auto_sun.energy = 3.0
light_auto_sun.angle = 0.0523599
ob_auto_sun = bpy.data.objects.new('AutoSun', light_auto_sun)
scene.collection.objects.link(ob_auto_sun)
ob_auto_sun.rotation_euler = (0.872665, 0.174533, 0.523599)
bpy.context.view_layer.update()
